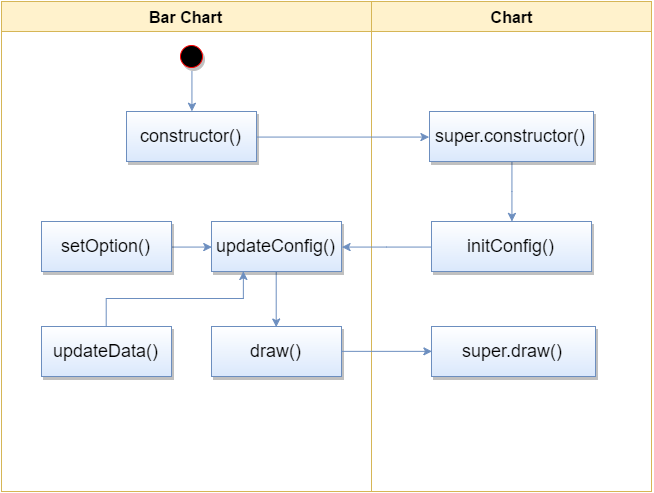

The diagram above was exported from draw.io. Its source (the exported page's mxGraphModel, read from the mxfile embedded in the PNG):
<mxGraphModel dx="1651" dy="563" grid="1" gridSize="10" guides="1" tooltips="1" connect="1" arrows="1" fold="1" page="0" pageScale="1" pageWidth="1169" pageHeight="826" background="#ffffff" math="0" shadow="0">
  <root>
    <mxCell id="0" style=";html=1;" />
    <mxCell id="1" style=";html=1;" parent="0" />
    <mxCell id="2" value="&lt;font style=&quot;font-size: 16px&quot;&gt;Bar Chart&lt;/font&gt;" style="swimlane;whiteSpace=wrap;html=1;startSize=30;fillColor=#fff2cc;strokeColor=#d6b656;" parent="1" vertex="1">
      <mxGeometry x="-70" y="20" width="370" height="490" as="geometry" />
    </mxCell>
    <mxCell id="48" style="edgeStyle=orthogonalEdgeStyle;rounded=0;html=1;exitX=0.5;exitY=1;entryX=0.5;entryY=0;startArrow=none;startFill=0;jettySize=auto;orthogonalLoop=1;strokeColor=#6C8EBF;" edge="1" parent="2" source="5" target="7">
      <mxGeometry relative="1" as="geometry" />
    </mxCell>
    <mxCell id="5" value="" style="ellipse;shape=startState;fillColor=#000000;strokeColor=#ff0000;html=1;gradientColor=none;shadow=1;" parent="2" vertex="1">
      <mxGeometry x="175" y="40" width="30" height="30" as="geometry" />
    </mxCell>
    <mxCell id="7" value="&lt;font style=&quot;font-size: 18px&quot;&gt;constructor()&lt;/font&gt;" style="text;html=1;fillColor=#dae8fc;strokeColor=#6c8ebf;align=center;verticalAlign=middle;gradientColor=#ffffff;gradientDirection=north;rounded=0;glass=0;shadow=1;comic=0;" parent="2" vertex="1">
      <mxGeometry x="125" y="110" width="130" height="50" as="geometry" />
    </mxCell>
    <mxCell id="46" style="edgeStyle=orthogonalEdgeStyle;rounded=0;html=1;exitX=0.5;exitY=1;entryX=0.5;entryY=0;startArrow=none;startFill=0;jettySize=auto;orthogonalLoop=1;strokeColor=#6C8EBF;" edge="1" parent="2" source="8" target="10">
      <mxGeometry relative="1" as="geometry" />
    </mxCell>
    <mxCell id="8" value="&lt;font style=&quot;font-size: 18px&quot;&gt;updateConfig()&lt;/font&gt;" style="text;html=1;fillColor=#dae8fc;strokeColor=#6c8ebf;align=center;verticalAlign=middle;gradientColor=#ffffff;gradientDirection=north;rounded=0;glass=0;shadow=1;comic=0;" parent="2" vertex="1">
      <mxGeometry x="210" y="220" width="130" height="50" as="geometry" />
    </mxCell>
    <mxCell id="10" value="&lt;font style=&quot;font-size: 18px&quot;&gt;draw()&lt;/font&gt;" style="text;html=1;fillColor=#dae8fc;strokeColor=#6c8ebf;align=center;verticalAlign=middle;gradientColor=#ffffff;gradientDirection=north;rounded=0;glass=0;shadow=1;comic=0;" parent="2" vertex="1">
      <mxGeometry x="210" y="325" width="130" height="50" as="geometry" />
    </mxCell>
    <mxCell id="57" style="edgeStyle=orthogonalEdgeStyle;rounded=0;html=1;exitX=1;exitY=0.5;entryX=0;entryY=0.5;startArrow=none;startFill=0;jettySize=auto;orthogonalLoop=1;strokeColor=#6C8EBF;" edge="1" parent="2" source="52" target="8">
      <mxGeometry relative="1" as="geometry" />
    </mxCell>
    <mxCell id="52" value="&lt;font style=&quot;font-size: 18px&quot;&gt;setOption()&lt;/font&gt;" style="text;html=1;fillColor=#dae8fc;strokeColor=#6c8ebf;align=center;verticalAlign=middle;gradientColor=#ffffff;gradientDirection=north;rounded=0;glass=0;shadow=1;comic=0;" vertex="1" parent="2">
      <mxGeometry x="40" y="220" width="130" height="50" as="geometry" />
    </mxCell>
    <mxCell id="60" style="edgeStyle=orthogonalEdgeStyle;rounded=0;html=1;exitX=0.5;exitY=0;entryX=0.25;entryY=1;startArrow=none;startFill=0;jettySize=auto;orthogonalLoop=1;strokeColor=#6C8EBF;" edge="1" parent="2" source="53" target="8">
      <mxGeometry relative="1" as="geometry" />
    </mxCell>
    <mxCell id="53" value="&lt;font style=&quot;font-size: 18px&quot;&gt;updateData()&lt;/font&gt;" style="text;html=1;fillColor=#dae8fc;strokeColor=#6c8ebf;align=center;verticalAlign=middle;gradientColor=#ffffff;gradientDirection=north;rounded=0;glass=0;shadow=1;comic=0;" vertex="1" parent="2">
      <mxGeometry x="40" y="325" width="130" height="50" as="geometry" />
    </mxCell>
    <mxCell id="3" value="&lt;font style=&quot;font-size: 16px&quot;&gt;Chart&lt;/font&gt;" style="swimlane;whiteSpace=wrap;html=1;startSize=30;fillColor=#fff2cc;strokeColor=#d6b656;" parent="1" vertex="1">
      <mxGeometry x="300" y="20" width="280" height="490" as="geometry" />
    </mxCell>
    <mxCell id="47" style="edgeStyle=orthogonalEdgeStyle;rounded=0;html=1;exitX=0.5;exitY=1;startArrow=none;startFill=0;jettySize=auto;orthogonalLoop=1;strokeColor=#6C8EBF;" edge="1" parent="3" source="15" target="16">
      <mxGeometry relative="1" as="geometry" />
    </mxCell>
    <mxCell id="15" value="&lt;font style=&quot;font-size: 18px&quot;&gt;super.constructor()&lt;/font&gt;" style="text;html=1;fillColor=#dae8fc;strokeColor=#6c8ebf;align=center;verticalAlign=middle;gradientColor=#ffffff;gradientDirection=north;rounded=0;glass=0;shadow=1;comic=0;" parent="3" vertex="1">
      <mxGeometry x="58" y="110" width="164" height="50" as="geometry" />
    </mxCell>
    <mxCell id="16" value="&lt;font style=&quot;font-size: 18px&quot;&gt;&lt;font&gt;initConfig&lt;/font&gt;()&lt;/font&gt;" style="text;html=1;fillColor=#dae8fc;strokeColor=#6c8ebf;align=center;verticalAlign=middle;gradientColor=#ffffff;gradientDirection=north;rounded=0;glass=0;shadow=1;comic=0;" parent="3" vertex="1">
      <mxGeometry x="60" y="220" width="160" height="50" as="geometry" />
    </mxCell>
    <mxCell id="50" value="&lt;font style=&quot;font-size: 18px&quot;&gt;super.draw()&lt;/font&gt;" style="text;html=1;fillColor=#dae8fc;strokeColor=#6c8ebf;align=center;verticalAlign=middle;gradientColor=#ffffff;gradientDirection=north;rounded=0;glass=0;shadow=1;comic=0;" vertex="1" parent="3">
      <mxGeometry x="60" y="325" width="164" height="50" as="geometry" />
    </mxCell>
    <mxCell id="43" style="edgeStyle=orthogonalEdgeStyle;rounded=0;html=1;exitX=1;exitY=0.5;entryX=0;entryY=0.5;startArrow=none;startFill=0;jettySize=auto;orthogonalLoop=1;strokeColor=#6C8EBF;" edge="1" parent="1" source="7" target="15">
      <mxGeometry relative="1" as="geometry" />
    </mxCell>
    <mxCell id="45" style="edgeStyle=orthogonalEdgeStyle;rounded=0;html=1;entryX=1;entryY=0.5;startArrow=none;startFill=0;jettySize=auto;orthogonalLoop=1;strokeColor=#6C8EBF;" edge="1" parent="1" source="16" target="8">
      <mxGeometry relative="1" as="geometry" />
    </mxCell>
    <mxCell id="51" style="edgeStyle=orthogonalEdgeStyle;rounded=0;html=1;exitX=1;exitY=0.5;entryX=0;entryY=0.5;startArrow=none;startFill=0;jettySize=auto;orthogonalLoop=1;strokeColor=#6C8EBF;" edge="1" parent="1" source="10" target="50">
      <mxGeometry relative="1" as="geometry" />
    </mxCell>
  </root>
</mxGraphModel>